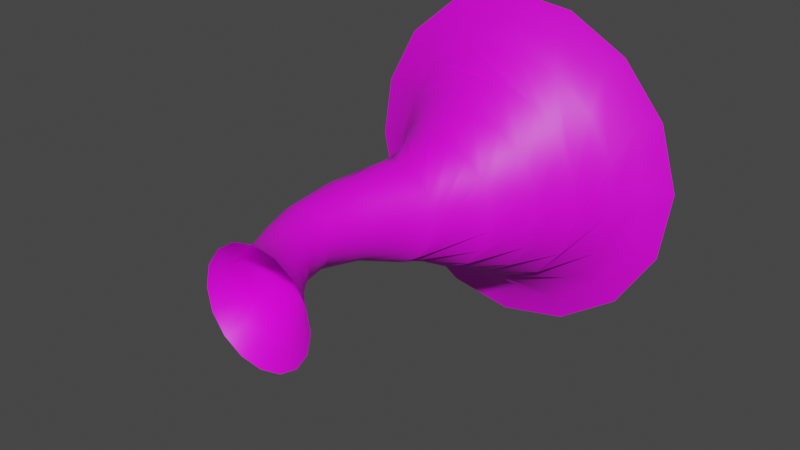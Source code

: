 # Source: tornado.blend  (saved by Blender 2.93.20; exported with 4.5.12 LTS)
import bpy
from mathutils import Matrix  # noqa: F401  (used for matrix-valued properties, if any)

bpy.ops.wm.read_factory_settings(use_empty=True)
scene = bpy.context.scene
scene.name = 'Scene'

# ---- collections
col_collection = bpy.data.collections.new('Collection'); scene.collection.children.link(col_collection)

# ---- images (referenced by path relative to the original .blend; pixels are not part of the script)
import os
ASSET_DIR = os.environ.get("B2B_ASSET_DIR", "")  # directory of the original .blend (textures are referenced by path, not embedded)
HERE = os.path.dirname(os.path.abspath(__file__))  # packed textures are extracted next to this script under _unpacked/

def load_image(name, relpath, width, height, colorspace="sRGB"):
    """Load a texture the original file referenced (path relative to the .blend, or extracted next to this script)."""
    p = next((c for c in (os.path.join(HERE, relpath), os.path.join(ASSET_DIR, relpath)) if relpath and os.path.exists(c)), "")
    if p:
        img = bpy.data.images.load(p, check_existing=True)
        img.name = name
    else:  # same state as the original file: an image datablock whose file is absent (Cycles renders it pink)
        img = bpy.data.images.new(name, width, height)
        img.source = "FILE"
        img.filepath = "//" + (relpath or name)
    img.colorspace_settings.name = colorspace
    return img
img_untitled = load_image('Untitled', '', 1024, 1024, 'sRGB')

# ---- materials (node trees are filled in below, after node groups)
mat_material_001 = bpy.data.materials.new('Material.001')
mat_material_001.use_transparent_shadow = False

# ---- material node trees
mat_material_001.use_nodes = True; mat_material_001.node_tree.nodes.clear()
_N = mat_material_001.node_tree.nodes; _L = mat_material_001.node_tree.links
n0 = _N.new('ShaderNodeBsdfPrincipled'); n0.name = 'Principled BSDF'; n0.location = (10, 300)
n0.distribution = 'GGX'
n0.subsurface_method = 'BURLEY'
n0.inputs[3].default_value = 1.45
n0.inputs[27].default_value = (0.0, 0.0, 0.0, 1.0)
n0.inputs[28].default_value = 1.0
n1 = _N.new('ShaderNodeOutputMaterial'); n1.name = 'Material Output'; n1.location = (300, 300)
n2 = _N.new('ShaderNodeTexImage'); n2.name = 'Image Texture'; n2.location = (-280, 280)
n2.image = img_untitled
_L.new(n0.outputs[0], n1.inputs[0])
_L.new(n2.outputs[0], n0.inputs[0])
n1.is_active_output = True

# ---- world
world_world = bpy.data.worlds.new('World'); scene.world = world_world
world_world.use_nodes = True; world_world.node_tree.nodes.clear()
_N = world_world.node_tree.nodes; _L = world_world.node_tree.links
n0 = _N.new('ShaderNodeOutputWorld'); n0.name = 'World Output'; n0.location = (300, 300)
n1 = _N.new('ShaderNodeBackground'); n1.name = 'Background'; n1.location = (10, 300)
n1.inputs[0].default_value = (0.05088, 0.05088, 0.05088, 1.0)
_L.new(n1.outputs[0], n0.inputs[0])
n0.is_active_output = True
world_world.color = (0.05088, 0.05088, 0.05088)
world_world.use_sun_shadow = False
world_world.sun_shadow_jitter_overblur = 0.0

# ---- meshes
me_beziercurve_004 = bpy.data.meshes.new('BezierCurve.004')
me_beziercurve_004.from_pydata([(0.434, 1.414, 1.164), (0.3838, 1.368, 1.005), (0.4509, 1.257, 0.8026), (0.6196, 1.092, 0.4612), (0.6067, 0.8835, 0.002636), (0.2911, 0.6325, -0.3082), (-0.1043, 0.3186, -0.288), (-0.2598, -0.01259, -0.1598), (-0.2738, -0.3101, -0.1072), (-0.204, -0.5416, -0.09441), (-0.1077, -0.7261, -0.1222), (-0.0367, -0.8798, -0.1878), (-0.01858, -1.006, -0.2903), (0.8304, 1.411, 0.9508), (0.7238, 1.366, 0.8221), (0.7103, 1.255, 0.6075), (0.7395, 1.09, 0.2245), (0.5559, 0.8824, -0.2019), (0.1495, 0.6284, -0.3849), (-0.2217, 0.3155, -0.262), (-0.344, -0.01347, -0.1118), (-0.3403, -0.3106, -0.06604), (-0.2668, -0.5416, -0.05502), (-0.1782, -0.7265, -0.07764), (-0.1266, -0.8818, -0.1301), (-0.1418, -1.009, -0.2102), (1.118, 1.41, 0.6071), (0.9713, 1.365, 0.5277), (0.8792, 1.254, 0.3308), (0.7628, 1.09, -0.04267), (0.4281, 0.8817, -0.3762), (-0.0156, 0.6266, -0.4019), (-0.3191, 0.3143, -0.1938), (-0.4018, -0.01419, -0.03317), (-0.3848, -0.3108, -0.0004595), (-0.3089, -0.5416, 0.006739), (-0.2253, -0.7252, -0.008742), (-0.1863, -0.8815, -0.04154), (-0.2234, -1.01, -0.08801), (1.249, 1.41, 0.1737), (1.085, 1.365, 0.1591), (0.9279, 1.254, 0.01276), (0.6826, 1.09, -0.2941), (0.2451, 0.8817, -0.4854), (-0.1742, 0.6266, -0.3527), (-0.3831, 0.3147, -0.08959), (-0.4239, -0.0144, 0.06398), (-0.4004, -0.3108, 0.07944), (-0.3238, -0.5416, 0.08136), (-0.2415, -0.7235, 0.07396), (-0.2065, -0.8795, 0.06428), (-0.2507, -1.009, 0.05747), (1.182, 1.411, -0.2911), (1.035, 1.366, -0.2336), (0.8433, 1.255, -0.3002), (0.5125, 1.09, -0.4895), (0.04106, 0.8823, -0.5127), (-0.2987, 0.6268, -0.2465), (-0.402, 0.315, 0.03862), (-0.4063, -0.0141, 0.1643), (-0.3843, -0.3106, 0.1612), (-0.3086, -0.5414, 0.1572), (-0.2242, -0.7238, 0.1577), (-0.1839, -0.8798, 0.171), (-0.2193, -1.009, 0.2037), (0.9196, 1.413, -0.7034), (0.8175, 1.368, -0.5851), (0.6317, 1.257, -0.5614), (0.2737, 1.092, -0.6051), (-0.1593, 0.8834, -0.459), (-0.3735, 0.6281, -0.09889), (-0.3678, 0.3153, 0.1732), (-0.3519, -0.01334, 0.2519), (-0.3388, -0.3101, 0.232), (-0.2657, -0.5411, 0.2225), (-0.176, -0.725, 0.2295), (-0.1219, -0.8811, 0.2621), (-0.134, -1.009, 0.328), (0.5226, 1.416, -0.9815), (0.4796, 1.371, -0.8271), (0.3225, 1.259, -0.7262), (-0.01117, 1.094, -0.6211), (-0.3386, 0.8849, -0.323), (-0.3882, 0.6311, 0.0778), (-0.283, 0.3174, 0.2875), (-0.2693, -0.01224, 0.3133), (-0.2706, -0.3096, 0.281), (-0.2017, -0.5408, 0.2673), (-0.1046, -0.7256, 0.2783), (-0.03043, -0.8804, 0.3234), (-0.008446, -1.006, 0.411), (0.06131, 1.42, -1.086), (0.08471, 1.373, -0.9218), (-0.02202, 1.262, -0.761), (-0.2861, 1.096, -0.5235), (-0.4564, 0.8865, -0.1192), (-0.3313, 0.6356, 0.2531), (-0.1639, 0.3209, 0.3582), (-0.1716, -0.01096, 0.3392), (-0.1905, -0.3089, 0.3008), (-0.1266, -0.5405, 0.2847), (-0.02109, -0.7246, 0.2967), (0.07634, -0.8778, 0.3458), (0.1381, -1.003, 0.4404), (-0.3836, 1.423, -1.011), (-0.2971, 1.376, -0.8632), (-0.3376, 1.264, -0.6658), (-0.4911, 1.097, -0.3339), (-0.482, 0.888, 0.1076), (-0.2112, 0.6399, 0.3876), (-0.02448, 0.3253, 0.3774), (-0.07369, -0.009695, 0.3262), (-0.111, -0.3084, 0.2887), (-0.05186, -0.5399, 0.2724), (0.06178, -0.7233, 0.2821), (0.1821, -0.8741, 0.3261), (0.2828, -0.9996, 0.4121), (-0.7465, 1.426, -0.7815), (-0.6094, 1.378, -0.6711), (-0.576, 1.266, -0.4654), (-0.5946, 1.099, -0.09302), (-0.4162, 0.8891, 0.3108), (-0.05673, 0.6434, 0.4546), (0.1047, 0.3298, 0.3363), (0.009508, -0.008592, 0.2767), (-0.04453, -0.3079, 0.2469), (0.0109, -0.5395, 0.2325), (0.1314, -0.7214, 0.237), (0.27, -0.8711, 0.2678), (0.4034, -0.997, 0.331), (-0.9846, 1.427, -0.438), (-0.8159, 1.38, -0.3794), (-0.7114, 1.267, -0.195), (-0.5938, 1.1, 0.1574), (-0.2828, 0.8898, 0.4615), (0.1026, 0.6456, 0.4528), (0.1974, 0.3334, 0.245), (0.06533, -0.007817, 0.1986), (-0.001239, -0.3077, 0.1818), (0.052, -0.5394, 0.1711), (0.177, -0.7192, 0.1684), (0.3277, -0.8682, 0.1797), (0.4827, -0.9952, 0.2096), (-1.071, 1.427, -0.03238), (-0.897, 1.38, -0.0277), (-0.7367, 1.267, 0.1075), (-0.5023, 1.1, 0.3854), (-0.1085, 0.8898, 0.5495), (0.2457, 0.6462, 0.3927), (0.2405, 0.3346, 0.1279), (0.0851, -0.007519, 0.1037), (0.01256, -0.3077, 0.1034), (0.06546, -0.5394, 0.09756), (0.1923, -0.719, 0.08669), (0.347, -0.8673, 0.07522), (0.5088, -0.9949, 0.06609), (-1.008, 1.426, 0.3961), (-0.8484, 1.379, 0.3457), (-0.6516, 1.266, 0.4108), (-0.3314, 1.099, 0.5747), (0.09351, 0.8892, 0.5726), (0.3618, 0.6457, 0.2827), (0.2375, 0.3343, 0.001964), (0.06699, -0.007757, 0.00606), (-0.004778, -0.308, 0.02313), (0.04955, -0.5396, 0.02284), (0.1752, -0.7191, 0.004039), (0.3247, -0.8676, -0.03003), (0.4779, -0.9953, -0.07785), (-0.795, 1.423, 0.7912), (-0.6671, 1.376, 0.687), (-0.4596, 1.264, 0.6711), (-0.09572, 1.098, 0.6953), (0.2996, 0.8881, 0.5193), (0.4331, 0.6441, 0.1331), (0.1912, 0.3322, -0.1146), (0.01411, -0.008512, -0.08018), (-0.05001, -0.3084, -0.04703), (0.00705, -0.5399, -0.04196), (0.1283, -0.7203, -0.06722), (0.2643, -0.8695, -0.1204), (0.3946, -0.9966, -0.2009), (-0.4472, 1.42, 1.083), (-0.3701, 1.374, 0.9363), (-0.182, 1.262, 0.8403), (0.1709, 1.096, 0.7174), (0.4717, 0.8867, 0.39), (0.4434, 0.641, -0.03281), (0.1124, 0.3277, -0.207), (-0.0664, -0.009958, -0.1421), (-0.1169, -0.309, -0.09656), (-0.05595, -0.5408, -0.08708), (0.05826, -0.7226, -0.1163), (0.1748, -0.8727, -0.1823), (0.2714, -0.999, -0.2847), (-0.01436, 1.417, 1.213), (-0.0001824, 1.371, 1.047), (0.1383, 1.259, 0.8854), (0.4214, 1.094, 0.6337), (0.5776, 0.885, 0.2084), (0.3929, 0.637, -0.1858), (0.01051, 0.3229, -0.2671), (-0.1625, -0.0111, -0.1703), (-0.1956, -0.3096, -0.1178), (-0.1301, -0.5411, -0.1056), (-0.02467, -0.7246, -0.1357), (0.06939, -0.8763, -0.2061), (0.1266, -1.002, -0.3164), (-0.08353, -0.3087, -0.07176)], [], [(0, 1, 14, 13), (13, 14, 27, 26), (26, 27, 40, 39), (39, 40, 53, 52), (52, 53, 66, 65), (65, 66, 79, 78), (78, 79, 92, 91), (91, 92, 105, 104), (104, 105, 118, 117), (117, 118, 131, 130), (130, 131, 144, 143), (143, 144, 157, 156), (156, 157, 170, 169), (169, 170, 183, 182), (182, 183, 196, 195), (195, 196, 1, 0), (1, 2, 15, 14), (14, 15, 28, 27), (27, 28, 41, 40), (40, 41, 54, 53), (53, 54, 67, 66), (66, 67, 80, 79), (79, 80, 93, 92), (92, 93, 106, 105), (105, 106, 119, 118), (118, 119, 132, 131), (131, 132, 145, 144), (144, 145, 158, 157), (157, 158, 171, 170), (170, 171, 184, 183), (183, 184, 197, 196), (196, 197, 2, 1), (2, 3, 16, 15), (15, 16, 29, 28), (28, 29, 42, 41), (41, 42, 55, 54), (54, 55, 68, 67), (67, 68, 81, 80), (80, 81, 94, 93), (93, 94, 107, 106), (106, 107, 120, 119), (119, 120, 133, 132), (132, 133, 146, 145), (145, 146, 159, 158), (158, 159, 172, 171), (171, 172, 185, 184), (184, 185, 198, 197), (197, 198, 3, 2), (3, 4, 17, 16), (16, 17, 30, 29), (29, 30, 43, 42), (42, 43, 56, 55), (55, 56, 69, 68), (68, 69, 82, 81), (81, 82, 95, 94), (94, 95, 108, 107), (107, 108, 121, 120), (120, 121, 134, 133), (133, 134, 147, 146), (146, 147, 160, 159), (159, 160, 173, 172), (172, 173, 186, 185), (185, 186, 199, 198), (198, 199, 4, 3), (4, 5, 18, 17), (17, 18, 31, 30), (30, 31, 44, 43), (43, 44, 57, 56), (56, 57, 70, 69), (69, 70, 83, 82), (82, 83, 96, 95), (95, 96, 109, 108), (108, 109, 122, 121), (121, 122, 135, 134), (134, 135, 148, 147), (147, 148, 161, 160), (160, 161, 174, 173), (173, 174, 187, 186), (186, 187, 200, 199), (199, 200, 5, 4), (5, 6, 19, 18), (18, 19, 32, 31), (31, 32, 45, 44), (44, 45, 58, 57), (57, 58, 71, 70), (70, 71, 84, 83), (83, 84, 97, 96), (96, 97, 110, 109), (109, 110, 123, 122), (122, 123, 136, 135), (135, 136, 149, 148), (148, 149, 162, 161), (161, 162, 175, 174), (174, 175, 188, 187), (187, 188, 201, 200), (200, 201, 6, 5), (6, 7, 20, 19), (19, 20, 33, 32), (32, 33, 46, 45), (45, 46, 59, 58), (58, 59, 72, 71), (71, 72, 85, 84), (84, 85, 98, 97), (97, 98, 111, 110), (110, 111, 124, 123), (123, 124, 137, 136), (136, 137, 150, 149), (149, 150, 163, 162), (162, 163, 176, 175), (175, 176, 189, 188), (188, 189, 202, 201), (201, 202, 7, 6), (7, 8, 21, 20), (20, 21, 34, 33), (33, 34, 47, 46), (46, 47, 60, 59), (59, 60, 73, 72), (72, 73, 86, 85), (85, 86, 99, 98), (98, 99, 112, 111), (111, 112, 125, 124), (124, 125, 138, 137), (137, 138, 151, 150), (150, 151, 164, 163), (163, 164, 177, 176), (176, 177, 208, 190, 189), (189, 190, 203, 202), (202, 203, 8, 7), (8, 9, 22, 21), (21, 22, 35, 34), (34, 35, 48, 47), (47, 48, 61, 60), (60, 61, 74, 73), (73, 74, 87, 86), (86, 87, 100, 99), (99, 100, 113, 112), (112, 113, 126, 125), (125, 126, 139, 138), (138, 139, 152, 151), (151, 152, 165, 164), (164, 165, 178, 177), (177, 178, 191, 190, 208), (190, 191, 204, 203), (203, 204, 9, 8), (9, 10, 23, 22), (22, 23, 36, 35), (35, 36, 49, 48), (48, 49, 62, 61), (61, 62, 75, 74), (74, 75, 88, 87), (87, 88, 101, 100), (100, 101, 114, 113), (113, 114, 127, 126), (126, 127, 140, 139), (139, 140, 153, 152), (152, 153, 166, 165), (165, 166, 179, 178), (178, 179, 192, 191), (191, 192, 205, 204), (204, 205, 10, 9), (10, 11, 24, 23), (23, 24, 37, 36), (36, 37, 50, 49), (49, 50, 63, 62), (62, 63, 76, 75), (75, 76, 89, 88), (88, 89, 102, 101), (101, 102, 115, 114), (114, 115, 128, 127), (127, 128, 141, 140), (140, 141, 154, 153), (153, 154, 167, 166), (166, 167, 180, 179), (179, 180, 193, 192), (192, 193, 206, 205), (205, 206, 11, 10), (11, 12, 25, 24), (24, 25, 38, 37), (37, 38, 51, 50), (50, 51, 64, 63), (63, 64, 77, 76), (76, 77, 90, 89), (89, 90, 103, 102), (102, 103, 116, 115), (115, 116, 129, 128), (128, 129, 142, 141), (141, 142, 155, 154), (154, 155, 168, 167), (167, 168, 181, 180), (180, 181, 194, 193), (193, 194, 207, 206), (206, 207, 12, 11)])
me_beziercurve_004.polygons.foreach_set('use_smooth', [True] * 192)
_uv = me_beziercurve_004.uv_layers.new(name='UVMap')
_uv.uv.foreach_set('vector', [0.0, 1.0, 0.0, 0.9808, 0.0625, 0.9808, 0.0625, 1.0, 0.0625, 1.0, 0.0625, 0.9808, 0.125, 0.9808, 0.125, 1.0, 0.125, 1.0, 0.125, 0.9808, 0.1875, 0.9808, 0.1875, 1.0, 0.1875, 1.0, 0.1875, 0.9808, 0.25, 0.9808, 0.25, 1.0, 0.25, 1.0, 0.25, 0.9808, 0.3125, 0.9808, 0.3125, 1.0, 0.3125, 1.0, 0.3125, 0.9808, 0.375, 0.9808, 0.375, 1.0, 0.375, 1.0, 0.375, 0.9808, 0.4375, 0.9808, 0.4375, 1.0, 0.4375, 1.0, 0.4375, 0.9808, 0.5, 0.9808, 0.5, 1.0, 0.5, 1.0, 0.5, 0.9808, 0.5625, 0.9808, 0.5625, 1.0, 0.5625, 1.0, 0.5625, 0.9808, 0.625, 0.9808, 0.625, 1.0, 0.625, 1.0, 0.625, 0.9808, 0.6875, 0.9808, 0.6875, 1.0, 0.6875, 1.0, 0.6875, 0.9808, 0.75, 0.9808, 0.75, 1.0, 0.75, 1.0, 0.75, 0.9808, 0.8125, 0.9808, 0.8125, 1.0, 0.8125, 1.0, 0.8125, 0.9808, 0.875, 0.9808, 0.875, 1.0, 0.875, 1.0, 0.875, 0.9808, 0.9375, 0.9808, 0.9375, 1.0, 0.9375, 1.0, 0.9375, 0.9808, 1.0, 0.9808, 1.0, 1.0, 0.0, 0.9808, 0.0, 0.9343, 0.0625, 0.9343, 0.0625, 0.9808, 0.0625, 0.9808, 0.0625, 0.9343, 0.125, 0.9343, 0.125, 0.9808, 0.125, 0.9808, 0.125, 0.9343, 0.1875, 0.9343, 0.1875, 0.9808, 0.1875, 0.9808, 0.1875, 0.9343, 0.25, 0.9343, 0.25, 0.9808, 0.25, 0.9808, 0.25, 0.9343, 0.3125, 0.9343, 0.3125, 0.9808, 0.3125, 0.9808, 0.3125, 0.9343, 0.375, 0.9343, 0.375, 0.9808, 0.375, 0.9808, 0.375, 0.9343, 0.4375, 0.9343, 0.4375, 0.9808, 0.4375, 0.9808, 0.4375, 0.9343, 0.5, 0.9343, 0.5, 0.9808, 0.5, 0.9808, 0.5, 0.9343, 0.5625, 0.9343, 0.5625, 0.9808, 0.5625, 0.9808, 0.5625, 0.9343, 0.625, 0.9343, 0.625, 0.9808, 0.625, 0.9808, 0.625, 0.9343, 0.6875, 0.9343, 0.6875, 0.9808, 0.6875, 0.9808, 0.6875, 0.9343, 0.75, 0.9343, 0.75, 0.9808, 0.75, 0.9808, 0.75, 0.9343, 0.8125, 0.9343, 0.8125, 0.9808, 0.8125, 0.9808, 0.8125, 0.9343, 0.875, 0.9343, 0.875, 0.9808, 0.875, 0.9808, 0.875, 0.9343, 0.9375, 0.9343, 0.9375, 0.9808, 0.9375, 0.9808, 0.9375, 0.9343, 1.0, 0.9343, 1.0, 0.9808, 0.0, 0.9343, 0.0, 0.8653, 0.0625, 0.8653, 0.0625, 0.9343, 0.0625, 0.9343, 0.0625, 0.8653, 0.125, 0.8653, 0.125, 0.9343, 0.125, 0.9343, 0.125, 0.8653, 0.1875, 0.8653, 0.1875, 0.9343, 0.1875, 0.9343, 0.1875, 0.8653, 0.25, 0.8653, 0.25, 0.9343, 0.25, 0.9343, 0.25, 0.8653, 0.3125, 0.8653, 0.3125, 0.9343, 0.3125, 0.9343, 0.3125, 0.8653, 0.375, 0.8653, 0.375, 0.9343, 0.375, 0.9343, 0.375, 0.8653, 0.4375, 0.8653, 0.4375, 0.9343, 0.4375, 0.9343, 0.4375, 0.8653, 0.5, 0.8653, 0.5, 0.9343, 0.5, 0.9343, 0.5, 0.8653, 0.5625, 0.8653, 0.5625, 0.9343, 0.5625, 0.9343, 0.5625, 0.8653, 0.625, 0.8653, 0.625, 0.9343, 0.625, 0.9343, 0.625, 0.8653, 0.6875, 0.8653, 0.6875, 0.9343, 0.6875, 0.9343, 0.6875, 0.8653, 0.75, 0.8653, 0.75, 0.9343, 0.75, 0.9343, 0.75, 0.8653, 0.8125, 0.8653, 0.8125, 0.9343, 0.8125, 0.9343, 0.8125, 0.8653, 0.875, 0.8653, 0.875, 0.9343, 0.875, 0.9343, 0.875, 0.8653, 0.9375, 0.8653, 0.9375, 0.9343, 0.9375, 0.9343, 0.9375, 0.8653, 1.0, 0.8653, 1.0, 0.9343, 0.0, 0.8653, 0.0, 0.7783, 0.0625, 0.7783, 0.0625, 0.8653, 0.0625, 0.8653, 0.0625, 0.7783, 0.125, 0.7783, 0.125, 0.8653, 0.125, 0.8653, 0.125, 0.7783, 0.1875, 0.7783, 0.1875, 0.8653, 0.1875, 0.8653, 0.1875, 0.7783, 0.25, 0.7783, 0.25, 0.8653, 0.25, 0.8653, 0.25, 0.7783, 0.3125, 0.7783, 0.3125, 0.8653, 0.3125, 0.8653, 0.3125, 0.7783, 0.375, 0.7783, 0.375, 0.8653, 0.375, 0.8653, 0.375, 0.7783, 0.4375, 0.7783, 0.4375, 0.8653, 0.4375, 0.8653, 0.4375, 0.7783, 0.5, 0.7783, 0.5, 0.8653, 0.5, 0.8653, 0.5, 0.7783, 0.5625, 0.7783, 0.5625, 0.8653, 0.5625, 0.8653, 0.5625, 0.7783, 0.625, 0.7783, 0.625, 0.8653, 0.625, 0.8653, 0.625, 0.7783, 0.6875, 0.7783, 0.6875, 0.8653, 0.6875, 0.8653, 0.6875, 0.7783, 0.75, 0.7783, 0.75, 0.8653, 0.75, 0.8653, 0.75, 0.7783, 0.8125, 0.7783, 0.8125, 0.8653, 0.8125, 0.8653, 0.8125, 0.7783, 0.875, 0.7783, 0.875, 0.8653, 0.875, 0.8653, 0.875, 0.7783, 0.9375, 0.7783, 0.9375, 0.8653, 0.9375, 0.8653, 0.9375, 0.7783, 1.0, 0.7783, 1.0, 0.8653, 0.0, 0.7783, 0.0, 0.678, 0.0625, 0.678, 0.0625, 0.7783, 0.0625, 0.7783, 0.0625, 0.678, 0.125, 0.678, 0.125, 0.7783, 0.125, 0.7783, 0.125, 0.678, 0.1875, 0.678, 0.1875, 0.7783, 0.1875, 0.7783, 0.1875, 0.678, 0.25, 0.678, 0.25, 0.7783, 0.25, 0.7783, 0.25, 0.678, 0.3125, 0.678, 0.3125, 0.7783, 0.3125, 0.7783, 0.3125, 0.678, 0.375, 0.678, 0.375, 0.7783, 0.375, 0.7783, 0.375, 0.678, 0.4375, 0.678, 0.4375, 0.7783, 0.4375, 0.7783, 0.4375, 0.678, 0.5, 0.678, 0.5, 0.7783, 0.5, 0.7783, 0.5, 0.678, 0.5625, 0.678, 0.5625, 0.7783, 0.5625, 0.7783, 0.5625, 0.678, 0.625, 0.678, 0.625, 0.7783, 0.625, 0.7783, 0.625, 0.678, 0.6875, 0.678, 0.6875, 0.7783, 0.6875, 0.7783, 0.6875, 0.678, 0.75, 0.678, 0.75, 0.7783, 0.75, 0.7783, 0.75, 0.678, 0.8125, 0.678, 0.8125, 0.7783, 0.8125, 0.7783, 0.8125, 0.678, 0.875, 0.678, 0.875, 0.7783, 0.875, 0.7783, 0.875, 0.678, 0.9375, 0.678, 0.9375, 0.7783, 0.9375, 0.7783, 0.9375, 0.678, 1.0, 0.678, 1.0, 0.7783, 0.0, 0.678, 0.0, 0.5691, 0.0625, 0.5691, 0.0625, 0.678, 0.0625, 0.678, 0.0625, 0.5691, 0.125, 0.5691, 0.125, 0.678, 0.125, 0.678, 0.125, 0.5691, 0.1875, 0.5691, 0.1875, 0.678, 0.1875, 0.678, 0.1875, 0.5691, 0.25, 0.5691, 0.25, 0.678, 0.25, 0.678, 0.25, 0.5691, 0.3125, 0.5691, 0.3125, 0.678, 0.3125, 0.678, 0.3125, 0.5691, 0.375, 0.5691, 0.375, 0.678, 0.375, 0.678, 0.375, 0.5691, 0.4375, 0.5691, 0.4375, 0.678, 0.4375, 0.678, 0.4375, 0.5691, 0.5, 0.5691, 0.5, 0.678, 0.5, 0.678, 0.5, 0.5691, 0.5625, 0.5691, 0.5625, 0.678, 0.5625, 0.678, 0.5625, 0.5691, 0.625, 0.5691, 0.625, 0.678, 0.625, 0.678, 0.625, 0.5691, 0.6875, 0.5691, 0.6875, 0.678, 0.6875, 0.678, 0.6875, 0.5691, 0.75, 0.5691, 0.75, 0.678, 0.75, 0.678, 0.75, 0.5691, 0.8125, 0.5691, 0.8125, 0.678, 0.8125, 0.678, 0.8125, 0.5691, 0.875, 0.5691, 0.875, 0.678, 0.875, 0.678, 0.875, 0.5691, 0.9375, 0.5691, 0.9375, 0.678, 0.9375, 0.678, 0.9375, 0.5691, 1.0, 0.5691, 1.0, 0.678, 0.0, 0.5691, 0.0, 0.4562, 0.0625, 0.4562, 0.0625, 0.5691, 0.0625, 0.5691, 0.0625, 0.4562, 0.125, 0.4562, 0.125, 0.5691, 0.125, 0.5691, 0.125, 0.4562, 0.1875, 0.4562, 0.1875, 0.5691, 0.1875, 0.5691, 0.1875, 0.4562, 0.25, 0.4562, 0.25, 0.5691, 0.25, 0.5691, 0.25, 0.4562, 0.3125, 0.4562, 0.3125, 0.5691, 0.3125, 0.5691, 0.3125, 0.4562, 0.375, 0.4562, 0.375, 0.5691, 0.375, 0.5691, 0.375, 0.4562, 0.4375, 0.4562, 0.4375, 0.5691, 0.4375, 0.5691, 0.4375, 0.4562, 0.5, 0.4562, 0.5, 0.5691, 0.5, 0.5691, 0.5, 0.4562, 0.5625, 0.4562, 0.5625, 0.5691, 0.5625, 0.5691, 0.5625, 0.4562, 0.625, 0.4562, 0.625, 0.5691, 0.625, 0.5691, 0.625, 0.4562, 0.6875, 0.4562, 0.6875, 0.5691, 0.6875, 0.5691, 0.6875, 0.4562, 0.75, 0.4562, 0.75, 0.5691, 0.75, 0.5691, 0.75, 0.4562, 0.8125, 0.4562, 0.8125, 0.5691, 0.8125, 0.5691, 0.8125, 0.4562, 0.875, 0.4562, 0.875, 0.5691, 0.875, 0.5691, 0.875, 0.4562, 0.9375, 0.4562, 0.9375, 0.5691, 0.9375, 0.5691, 0.9375, 0.4562, 1.0, 0.4562, 1.0, 0.5691, 0.0, 0.4562, 0.0, 0.3439, 0.0625, 0.3439, 0.0625, 0.4562, 0.0625, 0.4562, 0.0625, 0.3439, 0.125, 0.3439, 0.125, 0.4562, 0.125, 0.4562, 0.125, 0.3439, 0.1875, 0.3439, 0.1875, 0.4562, 0.1875, 0.4562, 0.1875, 0.3439, 0.25, 0.3439, 0.25, 0.4562, 0.25, 0.4562, 0.25, 0.3439, 0.3125, 0.3439, 0.3125, 0.4562, 0.3125, 0.4562, 0.3125, 0.3439, 0.375, 0.3439, 0.375, 0.4562, 0.375, 0.4562, 0.375, 0.3439, 0.4375, 0.3439, 0.4375, 0.4562, 0.4375, 0.4562, 0.4375, 0.3439, 0.5, 0.3439, 0.5, 0.4562, 0.5, 0.4562, 0.5, 0.3439, 0.5625, 0.3439, 0.5625, 0.4562, 0.5625, 0.4562, 0.5625, 0.3439, 0.625, 0.3439, 0.625, 0.4562, 0.625, 0.4562, 0.625, 0.3439, 0.6875, 0.3439, 0.6875, 0.4562, 0.6875, 0.4562, 0.6875, 0.3439, 0.75, 0.3439, 0.75, 0.4562, 0.75, 0.4562, 0.75, 0.3439, 0.8125, 0.3439, 0.8125, 0.4562, 0.8125, 0.4562, 0.8125, 0.3439, 0.8438, 0.3439, 0.875, 0.3439, 0.875, 0.4562, 0.875, 0.4562, 0.875, 0.3439, 0.9375, 0.3439, 0.9375, 0.4562, 0.9375, 0.4562, 0.9375, 0.3439, 1.0, 0.3439, 1.0, 0.4562, 0.0, 0.3439, 0.0, 0.237, 0.0625, 0.237, 0.0625, 0.3439, 0.0625, 0.3439, 0.0625, 0.237, 0.125, 0.237, 0.125, 0.3439, 0.125, 0.3439, 0.125, 0.237, 0.1875, 0.237, 0.1875, 0.3439, 0.1875, 0.3439, 0.1875, 0.237, 0.25, 0.237, 0.25, 0.3439, 0.25, 0.3439, 0.25, 0.237, 0.3125, 0.237, 0.3125, 0.3439, 0.3125, 0.3439, 0.3125, 0.237, 0.375, 0.237, 0.375, 0.3439, 0.375, 0.3439, 0.375, 0.237, 0.4375, 0.237, 0.4375, 0.3439, 0.4375, 0.3439, 0.4375, 0.237, 0.5, 0.237, 0.5, 0.3439, 0.5, 0.3439, 0.5, 0.237, 0.5625, 0.237, 0.5625, 0.3439, 0.5625, 0.3439, 0.5625, 0.237, 0.625, 0.237, 0.625, 0.3439, 0.625, 0.3439, 0.625, 0.237, 0.6875, 0.237, 0.6875, 0.3439, 0.6875, 0.3439, 0.6875, 0.237, 0.75, 0.237, 0.75, 0.3439, 0.75, 0.3439, 0.75, 0.237, 0.8125, 0.237, 0.8125, 0.3439, 0.8125, 0.3439, 0.8125, 0.237, 0.875, 0.237, 0.875, 0.3439, 0.8438, 0.3439, 0.875, 0.3439, 0.875, 0.237, 0.9375, 0.237, 0.9375, 0.3439, 0.9375, 0.3439, 0.9375, 0.237, 1.0, 0.237, 1.0, 0.3439, 0.0, 0.237, 0.0, 0.1401, 0.0625, 0.1401, 0.0625, 0.237, 0.0625, 0.237, 0.0625, 0.1401, 0.125, 0.1401, 0.125, 0.237, 0.125, 0.237, 0.125, 0.1401, 0.1875, 0.1401, 0.1875, 0.237, 0.1875, 0.237, 0.1875, 0.1401, 0.25, 0.1401, 0.25, 0.237, 0.25, 0.237, 0.25, 0.1401, 0.3125, 0.1401, 0.3125, 0.237, 0.3125, 0.237, 0.3125, 0.1401, 0.375, 0.1401, 0.375, 0.237, 0.375, 0.237, 0.375, 0.1401, 0.4375, 0.1401, 0.4375, 0.237, 0.4375, 0.237, 0.4375, 0.1401, 0.5, 0.1401, 0.5, 0.237, 0.5, 0.237, 0.5, 0.1401, 0.5625, 0.1401, 0.5625, 0.237, 0.5625, 0.237, 0.5625, 0.1401, 0.625, 0.1401, 0.625, 0.237, 0.625, 0.237, 0.625, 0.1401, 0.6875, 0.1401, 0.6875, 0.237, 0.6875, 0.237, 0.6875, 0.1401, 0.75, 0.1401, 0.75, 0.237, 0.75, 0.237, 0.75, 0.1401, 0.8125, 0.1401, 0.8125, 0.237, 0.8125, 0.237, 0.8125, 0.1401, 0.875, 0.1401, 0.875, 0.237, 0.875, 0.237, 0.875, 0.1401, 0.9375, 0.1401, 0.9375, 0.237, 0.9375, 0.237, 0.9375, 0.1401, 1.0, 0.1401, 1.0, 0.237, 0.0, 0.1401, 0.0, 0.05773, 0.0625, 0.05773, 0.0625, 0.1401, 0.0625, 0.1401, 0.0625, 0.05773, 0.125, 0.05773, 0.125, 0.1401, 0.125, 0.1401, 0.125, 0.05773, 0.1875, 0.05773, 0.1875, 0.1401, 0.1875, 0.1401, 0.1875, 0.05773, 0.25, 0.05773, 0.25, 0.1401, 0.25, 0.1401, 0.25, 0.05773, 0.3125, 0.05773, 0.3125, 0.1401, 0.3125, 0.1401, 0.3125, 0.05773, 0.375, 0.05773, 0.375, 0.1401, 0.375, 0.1401, 0.375, 0.05773, 0.4375, 0.05773, 0.4375, 0.1401, 0.4375, 0.1401, 0.4375, 0.05773, 0.5, 0.05773, 0.5, 0.1401, 0.5, 0.1401, 0.5, 0.05773, 0.5625, 0.05773, 0.5625, 0.1401, 0.5625, 0.1401, 0.5625, 0.05773, 0.625, 0.05773, 0.625, 0.1401, 0.625, 0.1401, 0.625, 0.05773, 0.6875, 0.05773, 0.6875, 0.1401, 0.6875, 0.1401, 0.6875, 0.05773, 0.75, 0.05773, 0.75, 0.1401, 0.75, 0.1401, 0.75, 0.05773, 0.8125, 0.05773, 0.8125, 0.1401, 0.8125, 0.1401, 0.8125, 0.05773, 0.875, 0.05773, 0.875, 0.1401, 0.875, 0.1401, 0.875, 0.05773, 0.9375, 0.05773, 0.9375, 0.1401, 0.9375, 0.1401, 0.9375, 0.05773, 1.0, 0.05773, 1.0, 0.1401, 0.0, 0.05773, 0.0, 0.0, 0.0625, 0.0, 0.0625, 0.05773, 0.0625, 0.05773, 0.0625, 0.0, 0.125, 0.0, 0.125, 0.05773, 0.125, 0.05773, 0.125, 0.0, 0.1875, 0.0, 0.1875, 0.05773, 0.1875, 0.05773, 0.1875, 0.0, 0.25, 0.0, 0.25, 0.05773, 0.25, 0.05773, 0.25, 0.0, 0.3125, 0.0, 0.3125, 0.05773, 0.3125, 0.05773, 0.3125, 0.0, 0.375, 0.0, 0.375, 0.05773, 0.375, 0.05773, 0.375, 0.0, 0.4375, 0.0, 0.4375, 0.05773, 0.4375, 0.05773, 0.4375, 0.0, 0.5, 0.0, 0.5, 0.05773, 0.5, 0.05773, 0.5, 0.0, 0.5625, 0.0, 0.5625, 0.05773, 0.5625, 0.05773, 0.5625, 0.0, 0.625, 0.0, 0.625, 0.05773, 0.625, 0.05773, 0.625, 0.0, 0.6875, 0.0, 0.6875, 0.05773, 0.6875, 0.05773, 0.6875, 0.0, 0.75, 0.0, 0.75, 0.05773, 0.75, 0.05773, 0.75, 0.0, 0.8125, 0.0, 0.8125, 0.05773, 0.8125, 0.05773, 0.8125, 0.0, 0.875, 0.0, 0.875, 0.05773, 0.875, 0.05773, 0.875, 0.0, 0.9375, 0.0, 0.9375, 0.05773, 0.9375, 0.05773, 0.9375, 0.0, 1.0, 0.0, 1.0, 0.05773])
me_beziercurve_004.materials.append(mat_material_001)
me_beziercurve_004.use_remesh_fix_poles = True
me_beziercurve_004.use_remesh_preserve_attributes = False
me_beziercurve_004.update()

# ---- objects
ob_beziercurve = bpy.data.objects.new('BezierCurve', me_beziercurve_004)

# ---- transforms, parenting, visibility, modifiers, constraints
ob_beziercurve.location = (-0.9995, -51.92, 16.44)

# ---- collection membership
col_collection.objects.link(ob_beziercurve)

# ---- scene / render settings (as saved in the file)
scene.frame_start = 1; scene.frame_end = 250; scene.frame_set(195)
scene.render.engine = 'BLENDER_EEVEE_NEXT'
scene.cycles.use_denoising = False
scene.cycles.samples = 128
scene.cycles.sampling_pattern = 'TABULATED_SOBOL'
scene.cycles.use_adaptive_sampling = False
scene.cycles.use_light_tree = False
scene.view_settings.view_transform = 'Filmic'
bpy.context.view_layer.update()

# ---- added for rendering (the .blend has no active camera and no usable light): camera, sun
cam_auto = bpy.data.cameras.new('AutoCamera')
cam_auto.lens = 50.0
cam_auto.sensor_width = 36.0
cam_auto.clip_end = 1000.0
ob_auto_camera = bpy.data.objects.new('AutoCamera', cam_auto)
scene.collection.objects.link(ob_auto_camera)
ob_auto_camera.location = (2.85913, -56.2382, 19.5198)
ob_auto_camera.rotation_euler = (1.09748, -7.21219e-08, 0.694738)
scene.camera = ob_auto_camera
light_auto_sun = bpy.data.lights.new('AutoSun', 'SUN')
light_auto_sun.energy = 3.0
light_auto_sun.angle = 0.0523599
ob_auto_sun = bpy.data.objects.new('AutoSun', light_auto_sun)
scene.collection.objects.link(ob_auto_sun)
ob_auto_sun.rotation_euler = (0.872665, 0.174533, 0.523599)
bpy.context.view_layer.update()
